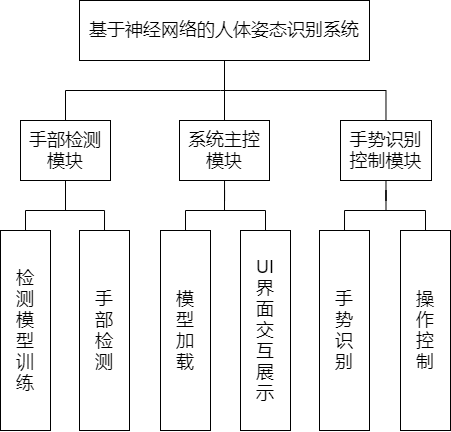

The diagram above was exported from draw.io. Its source (the exported page's mxGraphModel, read from the mxfile embedded in the PNG):
<mxGraphModel dx="981" dy="594" grid="1" gridSize="10" guides="1" tooltips="1" connect="1" arrows="1" fold="1" page="1" pageScale="1" pageWidth="827" pageHeight="1169" math="0" shadow="0">
  <root>
    <mxCell id="0" />
    <mxCell id="1" parent="0" />
    <mxCell id="_DUJ_G6sfOdINEV2fAYw-14" style="edgeStyle=orthogonalEdgeStyle;rounded=0;orthogonalLoop=1;jettySize=auto;html=1;strokeColor=default;endArrow=none;endFill=0;" edge="1" parent="1" source="_DUJ_G6sfOdINEV2fAYw-1" target="_DUJ_G6sfOdINEV2fAYw-3">
      <mxGeometry relative="1" as="geometry" />
    </mxCell>
    <mxCell id="_DUJ_G6sfOdINEV2fAYw-1" value="&lt;font style=&quot;font-size: 18px&quot;&gt;基于神经网络的人体姿态识别系统&lt;/font&gt;" style="rounded=0;whiteSpace=wrap;html=1;" vertex="1" parent="1">
      <mxGeometry x="269" y="50" width="290" height="60" as="geometry" />
    </mxCell>
    <mxCell id="_DUJ_G6sfOdINEV2fAYw-16" style="edgeStyle=orthogonalEdgeStyle;rounded=0;orthogonalLoop=1;jettySize=auto;html=1;endArrow=none;endFill=0;strokeColor=default;" edge="1" parent="1" source="_DUJ_G6sfOdINEV2fAYw-2">
      <mxGeometry relative="1" as="geometry">
        <mxPoint x="410" y="140" as="targetPoint" />
        <Array as="points">
          <mxPoint x="255" y="140" />
        </Array>
      </mxGeometry>
    </mxCell>
    <mxCell id="_DUJ_G6sfOdINEV2fAYw-19" style="edgeStyle=orthogonalEdgeStyle;rounded=0;orthogonalLoop=1;jettySize=auto;html=1;endArrow=none;endFill=0;strokeColor=default;" edge="1" parent="1" source="_DUJ_G6sfOdINEV2fAYw-2">
      <mxGeometry relative="1" as="geometry">
        <mxPoint x="255" y="260" as="targetPoint" />
      </mxGeometry>
    </mxCell>
    <mxCell id="_DUJ_G6sfOdINEV2fAYw-2" value="&lt;font style=&quot;font-size: 18px&quot;&gt;手部检测模块&lt;/font&gt;" style="rounded=0;whiteSpace=wrap;html=1;" vertex="1" parent="1">
      <mxGeometry x="210" y="170" width="90" height="60" as="geometry" />
    </mxCell>
    <mxCell id="_DUJ_G6sfOdINEV2fAYw-22" style="edgeStyle=orthogonalEdgeStyle;rounded=0;orthogonalLoop=1;jettySize=auto;html=1;endArrow=none;endFill=0;strokeColor=default;" edge="1" parent="1" source="_DUJ_G6sfOdINEV2fAYw-3">
      <mxGeometry relative="1" as="geometry">
        <mxPoint x="414" y="260" as="targetPoint" />
      </mxGeometry>
    </mxCell>
    <mxCell id="_DUJ_G6sfOdINEV2fAYw-3" value="&lt;font style=&quot;font-size: 18px&quot;&gt;系统主控模块&lt;/font&gt;" style="rounded=0;whiteSpace=wrap;html=1;" vertex="1" parent="1">
      <mxGeometry x="369" y="170" width="90" height="60" as="geometry" />
    </mxCell>
    <mxCell id="_DUJ_G6sfOdINEV2fAYw-15" style="edgeStyle=orthogonalEdgeStyle;rounded=0;orthogonalLoop=1;jettySize=auto;html=1;endArrow=none;endFill=0;strokeColor=default;" edge="1" parent="1" source="_DUJ_G6sfOdINEV2fAYw-4">
      <mxGeometry relative="1" as="geometry">
        <mxPoint x="410" y="140" as="targetPoint" />
        <Array as="points">
          <mxPoint x="575" y="140" />
        </Array>
      </mxGeometry>
    </mxCell>
    <mxCell id="_DUJ_G6sfOdINEV2fAYw-23" style="edgeStyle=orthogonalEdgeStyle;rounded=0;orthogonalLoop=1;jettySize=auto;html=1;endArrow=none;endFill=0;strokeColor=default;" edge="1" parent="1" source="_DUJ_G6sfOdINEV2fAYw-4">
      <mxGeometry relative="1" as="geometry">
        <mxPoint x="575.4999999999998" y="260" as="targetPoint" />
      </mxGeometry>
    </mxCell>
    <mxCell id="_DUJ_G6sfOdINEV2fAYw-4" value="&lt;span style=&quot;font-size: 18px&quot;&gt;手势识别控制模块&lt;/span&gt;" style="rounded=0;whiteSpace=wrap;html=1;" vertex="1" parent="1">
      <mxGeometry x="530" y="170" width="91" height="60" as="geometry" />
    </mxCell>
    <mxCell id="_DUJ_G6sfOdINEV2fAYw-18" style="edgeStyle=orthogonalEdgeStyle;rounded=0;orthogonalLoop=1;jettySize=auto;html=1;entryX=0.5;entryY=0;entryDx=0;entryDy=0;endArrow=none;endFill=0;strokeColor=default;" edge="1" parent="1" source="_DUJ_G6sfOdINEV2fAYw-6" target="_DUJ_G6sfOdINEV2fAYw-7">
      <mxGeometry relative="1" as="geometry">
        <Array as="points">
          <mxPoint x="215" y="260" />
          <mxPoint x="294" y="260" />
        </Array>
      </mxGeometry>
    </mxCell>
    <mxCell id="_DUJ_G6sfOdINEV2fAYw-6" value="&lt;font style=&quot;font-size: 18px&quot;&gt;检&lt;br&gt;测&lt;br&gt;模&lt;br&gt;型&lt;br&gt;训&lt;br&gt;练&lt;/font&gt;" style="rounded=0;whiteSpace=wrap;html=1;" vertex="1" parent="1">
      <mxGeometry x="190" y="280" width="50" height="200" as="geometry" />
    </mxCell>
    <mxCell id="_DUJ_G6sfOdINEV2fAYw-7" value="&lt;font style=&quot;font-size: 18px&quot;&gt;手&lt;br&gt;部&lt;br&gt;检&lt;br&gt;测&lt;/font&gt;" style="rounded=0;whiteSpace=wrap;html=1;" vertex="1" parent="1">
      <mxGeometry x="269" y="280" width="50" height="200" as="geometry" />
    </mxCell>
    <mxCell id="_DUJ_G6sfOdINEV2fAYw-21" style="edgeStyle=orthogonalEdgeStyle;rounded=0;orthogonalLoop=1;jettySize=auto;html=1;entryX=0.5;entryY=0;entryDx=0;entryDy=0;endArrow=none;endFill=0;strokeColor=default;" edge="1" parent="1" source="_DUJ_G6sfOdINEV2fAYw-8" target="_DUJ_G6sfOdINEV2fAYw-9">
      <mxGeometry relative="1" as="geometry">
        <Array as="points">
          <mxPoint x="375" y="260" />
          <mxPoint x="455" y="260" />
        </Array>
      </mxGeometry>
    </mxCell>
    <mxCell id="_DUJ_G6sfOdINEV2fAYw-8" value="&lt;font style=&quot;font-size: 18px&quot;&gt;模&lt;br&gt;型&lt;br&gt;加&lt;br&gt;载&lt;/font&gt;" style="rounded=0;whiteSpace=wrap;html=1;" vertex="1" parent="1">
      <mxGeometry x="350" y="280" width="50" height="200" as="geometry" />
    </mxCell>
    <mxCell id="_DUJ_G6sfOdINEV2fAYw-9" value="&lt;font style=&quot;font-size: 18px&quot;&gt;UI&lt;br&gt;界&lt;br&gt;面&lt;br&gt;交&lt;br&gt;互&lt;br&gt;展&lt;br&gt;示&lt;/font&gt;" style="rounded=0;whiteSpace=wrap;html=1;" vertex="1" parent="1">
      <mxGeometry x="430" y="280" width="50" height="200" as="geometry" />
    </mxCell>
    <mxCell id="_DUJ_G6sfOdINEV2fAYw-11" value="&lt;font style=&quot;font-size: 18px&quot;&gt;手&lt;br&gt;势&lt;br&gt;识&lt;br&gt;别&lt;/font&gt;" style="rounded=0;whiteSpace=wrap;html=1;" vertex="1" parent="1">
      <mxGeometry x="509" y="280" width="50" height="200" as="geometry" />
    </mxCell>
    <mxCell id="_DUJ_G6sfOdINEV2fAYw-20" style="edgeStyle=orthogonalEdgeStyle;rounded=0;orthogonalLoop=1;jettySize=auto;html=1;entryX=0.5;entryY=0;entryDx=0;entryDy=0;endArrow=none;endFill=0;strokeColor=default;" edge="1" parent="1" source="_DUJ_G6sfOdINEV2fAYw-12" target="_DUJ_G6sfOdINEV2fAYw-11">
      <mxGeometry relative="1" as="geometry">
        <Array as="points">
          <mxPoint x="615" y="260" />
          <mxPoint x="534" y="260" />
        </Array>
      </mxGeometry>
    </mxCell>
    <mxCell id="_DUJ_G6sfOdINEV2fAYw-12" value="&lt;span style=&quot;font-size: 18px&quot;&gt;操&lt;br&gt;作&lt;br&gt;控&lt;br&gt;制&lt;/span&gt;" style="rounded=0;whiteSpace=wrap;html=1;" vertex="1" parent="1">
      <mxGeometry x="590" y="280" width="50" height="200" as="geometry" />
    </mxCell>
  </root>
</mxGraphModel>